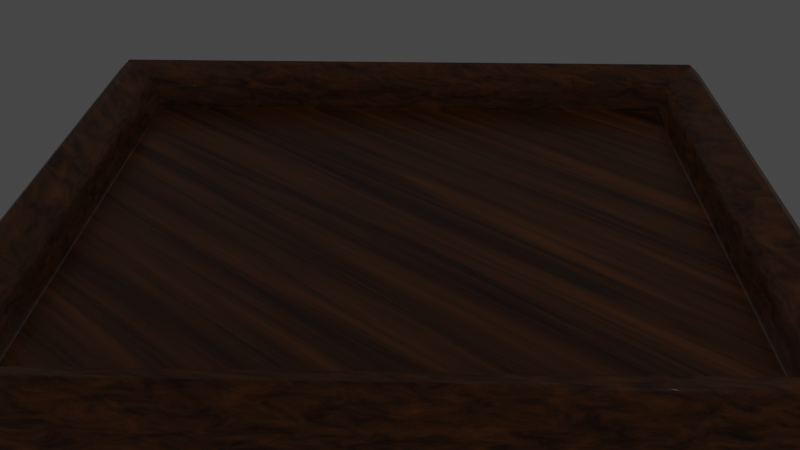 # Source: frame.blend  (saved by Blender 2.91.10; exported with 4.5.12 LTS)
import bpy
from mathutils import Matrix  # noqa: F401  (used for matrix-valued properties, if any)

bpy.ops.wm.read_factory_settings(use_empty=True)
scene = bpy.context.scene
scene.name = 'Scene'

# ---- collections
col_collection = bpy.data.collections.new('Collection'); scene.collection.children.link(col_collection)

# ---- materials (node trees are filled in below, after node groups)
mat_material_001 = bpy.data.materials.new('Material.001')
mat_material_001.use_transparent_shadow = False

# ---- material node trees
mat_material_001.use_nodes = True; mat_material_001.node_tree.nodes.clear()
_N = mat_material_001.node_tree.nodes; _L = mat_material_001.node_tree.links
n0 = _N.new('ShaderNodeMapping'); n0.name = 'Mapping'; n0.location = (-795, 372)
n0.inputs[3].default_value = (0.3, 8.5, 2.1)
n1 = _N.new('ShaderNodeTexNoise'); n1.name = 'Noise Texture'; n1.location = (-565, 229)
n1.inputs[3].default_value = 16.0
n1.inputs[4].default_value = 0.7267
n1.inputs[8].default_value = 0.7
n2 = _N.new('ShaderNodeOutputMaterial'); n2.name = 'Material Output'; n2.location = (364, 205)
n3 = _N.new('ShaderNodeTexCoord'); n3.name = 'Texture Coordinate'; n3.location = (-1100, 293)
n4 = _N.new('ShaderNodeValToRGB'); n4.name = 'ColorRamp'; n4.location = (-305, 304)
while len(n4.color_ramp.elements) > 1: n4.color_ramp.elements.remove(n4.color_ramp.elements[-1])
n4.color_ramp.elements[0].position = 0.1739; n4.color_ramp.elements[0].color = (0.521, 0.1651, 0.02416, 1.0)
_e = n4.color_ramp.elements.new(0.6377); _e.color = (0.04817, 0.009721, 0.0, 1.0)
n5 = _N.new('ShaderNodeBsdfPrincipled'); n5.name = 'Principled BSDF'; n5.location = (27, 385)
n5.distribution = 'GGX'
n5.subsurface_method = 'BURLEY'
n5.inputs[2].default_value = 0.4236
n5.inputs[3].default_value = 1.45
n5.inputs[19].default_value = 0.06818
n5.inputs[27].default_value = (0.0, 0.0, 0.0, 1.0)
n5.inputs[28].default_value = 1.0
_L.new(n1.outputs[0], n4.inputs[0])
_L.new(n0.outputs[0], n1.inputs[0])
_L.new(n4.outputs[0], n5.inputs[0])
_L.new(n5.outputs[0], n2.inputs[0])
_L.new(n3.outputs[0], n0.inputs[0])
n2.is_active_output = True

# ---- world
world_world = bpy.data.worlds.new('World'); scene.world = world_world
world_world.use_nodes = True; world_world.node_tree.nodes.clear()
_N = world_world.node_tree.nodes; _L = world_world.node_tree.links
n0 = _N.new('ShaderNodeOutputWorld'); n0.name = 'World Output'; n0.location = (300, 300)
n1 = _N.new('ShaderNodeBackground'); n1.name = 'Background'; n1.location = (10, 300)
n1.inputs[0].default_value = (0.05088, 0.05088, 0.05088, 1.0)
_L.new(n1.outputs[0], n0.inputs[0])
n0.is_active_output = True
world_world.color = (0.05088, 0.05088, 0.05088)
world_world.use_sun_shadow = False
world_world.sun_shadow_jitter_overblur = 0.0

# ---- cameras
cam_camera = bpy.data.cameras.new('Camera')
cam_camera.clip_end = 100.0
cam_camera.ortho_scale = 7.314

# ---- lights
light_light = bpy.data.lights.new('Light', 'POINT')
light_light.transmission_factor = 0.0
light_light.energy = 15.0
light_light.shadow_soft_size = 0.1
light_light.shadow_maximum_resolution = 0.006
light_light.use_absolute_resolution = True

# ---- meshes
me_torus = bpy.data.meshes.new('Torus')
me_torus.from_pydata([(5.434, -0.002088, 0.02453), (5.335, 0.0, 0.2939), (5.085, 0.0, 0.4755), (4.627, -0.01317, 0.3691), (4.525, 0.0, 0.2939), (4.43, 0.0, 6.123e-17), (4.527, -0.008732, -0.28), (4.653, 0.008889, -0.3341), (5.085, 0.0, -0.4755), (5.402, -0.02643, -0.1484), (4.1e-07, 5.43, 0.0), (4.027e-07, 5.335, 0.2939), (3.839e-07, 5.085, 0.4755), (0.005526, 4.636, 0.346), (3.417e-07, 4.525, 0.2939), (3.345e-07, 4.43, 6.123e-17), (0.00567, 4.524, -0.2694), (0.009869, 4.67, -0.3325), (3.839e-07, 5.085, -0.4755), (-0.009132, 5.383, -0.1615), (-5.483, 0.05607, 0.03849), (-5.335, 4.664e-07, 0.2939), (-5.085, 4.445e-07, 0.4755), (-4.585, -0.01168, 0.3564), (-4.525, 3.956e-07, 0.2939), (-4.43, 3.873e-07, 6.123e-17), (-4.525, 3.956e-07, -0.2939), (-4.649, 0.007914, -0.356), (-5.085, 4.445e-07, -0.4755), (-5.473, 0.08688, -0.1078), (-0.03046, -5.431, -2.504e-06), (4.027e-07, -5.335, 0.2939), (3.839e-07, -5.085, 0.4755), (2.025e-05, -4.627, 0.3419), (3.417e-07, -4.525, 0.2939), (3.345e-07, -4.43, 6.123e-17), (3.417e-07, -4.525, -0.2939), (0.003071, -4.602, -0.3622), (3.839e-07, -5.085, -0.4755), (-0.06673, -5.403, -0.1538), (-2.384e-07, -4.419, 0.0), (4.419, -2.384e-07, 0.0), (-4.419, 2.384e-07, 0.0), (2.384e-07, 4.419, 0.0)], [], [(0, 10, 11, 1), (1, 11, 12, 2), (2, 12, 13, 3), (3, 13, 14, 4), (4, 14, 15, 5), (5, 15, 16, 6), (6, 16, 17, 7), (7, 17, 18, 8), (8, 18, 19, 9), (9, 19, 10, 0), (10, 20, 21, 11), (11, 21, 22, 12), (12, 22, 23, 13), (13, 23, 24, 14), (14, 24, 25, 15), (15, 25, 26, 16), (16, 26, 27, 17), (17, 27, 28, 18), (18, 28, 29, 19), (19, 29, 20, 10), (20, 30, 31, 21), (21, 31, 32, 22), (22, 32, 33, 23), (23, 33, 34, 24), (24, 34, 35, 25), (25, 35, 36, 26), (26, 36, 37, 27), (27, 37, 38, 28), (28, 38, 39, 29), (29, 39, 30, 20), (30, 0, 1, 31), (31, 1, 2, 32), (32, 2, 3, 33), (33, 3, 4, 34), (34, 4, 5, 35), (35, 5, 6, 36), (36, 6, 7, 37), (37, 7, 8, 38), (38, 8, 9, 39), (39, 9, 0, 30), (40, 41, 43, 42)])
me_torus.polygons.foreach_set('use_smooth', [True] * 41)
_uv = me_torus.uv_layers.new(name='UVMap')
_uv.uv.foreach_set('vector', [0.5, 0.6, 0.75, 0.6, 0.75, 0.7, 0.5, 0.7, 0.5, 0.7, 0.75, 0.7, 0.75, 0.8, 0.5, 0.8, 0.5, 0.8, 0.75, 0.8, 0.75, 0.9, 0.5, 0.9, 0.5, 0.9, 0.75, 0.9, 0.75, 1.0, 0.5, 1.0, 0.5, -1.11e-16, 0.75, -1.11e-16, 0.75, 0.1, 0.5, 0.1, 0.5, 0.1, 0.75, 0.1, 0.75, 0.2, 0.5, 0.2, 0.5, 0.2, 0.75, 0.2, 0.75, 0.3, 0.5, 0.3, 0.5, 0.3, 0.75, 0.3, 0.75, 0.4, 0.5, 0.4, 0.5, 0.4, 0.75, 0.4, 0.75, 0.5, 0.5, 0.5, 0.5, 0.5, 0.75, 0.5, 0.75, 0.6, 0.5, 0.6, 0.75, 0.6, 1.0, 0.6, 1.0, 0.7, 0.75, 0.7, 0.75, 0.7, 1.0, 0.7, 1.0, 0.8, 0.75, 0.8, 0.75, 0.8, 1.0, 0.8, 1.0, 0.9, 0.75, 0.9, 0.75, 0.9, 1.0, 0.9, 1.0, 1.0, 0.75, 1.0, 0.75, -1.11e-16, 1.0, -1.11e-16, 1.0, 0.1, 0.75, 0.1, 0.75, 0.1, 1.0, 0.1, 1.0, 0.2, 0.75, 0.2, 0.75, 0.2, 1.0, 0.2, 1.0, 0.3, 0.75, 0.3, 0.75, 0.3, 1.0, 0.3, 1.0, 0.4, 0.75, 0.4, 0.75, 0.4, 1.0, 0.4, 1.0, 0.5, 0.75, 0.5, 0.75, 0.5, 1.0, 0.5, 1.0, 0.6, 0.75, 0.6, 0.0, 0.6, 0.25, 0.6, 0.25, 0.7, 0.0, 0.7, 0.0, 0.7, 0.25, 0.7, 0.25, 0.8, 0.0, 0.8, 0.0, 0.8, 0.25, 0.8, 0.25, 0.9, 0.0, 0.9, 0.0, 0.9, 0.25, 0.9, 0.25, 1.0, 0.0, 1.0, 0.0, -1.11e-16, 0.25, -1.11e-16, 0.25, 0.1, 0.0, 0.1, 0.0, 0.1, 0.25, 0.1, 0.25, 0.2, 0.0, 0.2, 0.0, 0.2, 0.25, 0.2, 0.25, 0.3, 0.0, 0.3, 0.0, 0.3, 0.25, 0.3, 0.25, 0.4, 0.0, 0.4, 0.0, 0.4, 0.25, 0.4, 0.25, 0.5, 0.0, 0.5, 0.0, 0.5, 0.25, 0.5, 0.25, 0.6, 0.0, 0.6, 0.25, 0.6, 0.5, 0.6, 0.5, 0.7, 0.25, 0.7, 0.25, 0.7, 0.5, 0.7, 0.5, 0.8, 0.25, 0.8, 0.25, 0.8, 0.5, 0.8, 0.5, 0.9, 0.25, 0.9, 0.25, 0.9, 0.5, 0.9, 0.5, 1.0, 0.25, 1.0, 0.25, -1.11e-16, 0.5, -1.11e-16, 0.5, 0.1, 0.25, 0.1, 0.25, 0.1, 0.5, 0.1, 0.5, 0.2, 0.25, 0.2, 0.25, 0.2, 0.5, 0.2, 0.5, 0.3, 0.25, 0.3, 0.25, 0.3, 0.5, 0.3, 0.5, 0.4, 0.25, 0.4, 0.25, 0.4, 0.5, 0.4, 0.5, 0.5, 0.25, 0.5, 0.25, 0.5, 0.5, 0.5, 0.5, 0.6, 0.25, 0.6, 0.0, 0.0, 1.0, 0.0, 1.0, 1.0, 0.0, 1.0])
me_torus.materials.append(mat_material_001)
me_torus.use_remesh_fix_poles = True
me_torus.use_remesh_preserve_attributes = False
me_torus.use_mirror_vertex_groups = False
me_torus.update()

# ---- objects
ob_light = bpy.data.objects.new('Light', light_light)
ob_camera = bpy.data.objects.new('Camera', cam_camera)
ob_torus = bpy.data.objects.new('Torus', me_torus)

# ---- transforms, parenting, visibility, modifiers, constraints
ob_light.location = (4.076, 1.005, 5.904)
ob_light.rotation_euler = (0.6503, 0.05522, 2.739)
ob_light.lock_rotations_4d = False
ob_light.empty_display_type = 'ARROWS'
ob_light.color = (0.0, 0.0, 0.0, 0.0)
ob_light.lineart.crease_threshold = 0.0
ob_camera.location = (7.359, -6.926, 4.958)
ob_camera.rotation_euler = (1.109, 0.0, 0.8149)
ob_camera.lock_rotations_4d = False
ob_camera.empty_display_type = 'ARROWS'
ob_camera.color = (0.0, 0.0, 0.0, 0.0)
ob_camera.display_type = 'WIRE'
ob_camera.lineart.crease_threshold = 0.0
ob_torus.location = (0.0, 0.0, 0.0)
ob_torus.lineart.crease_threshold = 0.0
_m = ob_torus.modifiers.new('Subdivision', 'SUBSURF')
_m.uv_smooth = 'PRESERVE_CORNERS'
_m.subdivision_type = 'SIMPLE'
_m.levels = 2

# ---- collection membership
col_collection.objects.link(ob_light)
col_collection.objects.link(ob_camera)
col_collection.objects.link(ob_torus)

# ---- scene / render settings (as saved in the file)
scene.camera = ob_camera
scene.frame_start = 1; scene.frame_end = 250; scene.frame_set(1)
scene.render.engine = 'BLENDER_EEVEE_NEXT'
scene.cycles.use_denoising = False
scene.cycles.samples = 128
scene.cycles.sampling_pattern = 'TABULATED_SOBOL'
scene.cycles.use_adaptive_sampling = False
scene.cycles.use_light_tree = False
scene.view_settings.view_transform = 'Filmic'
bpy.context.view_layer.update()
